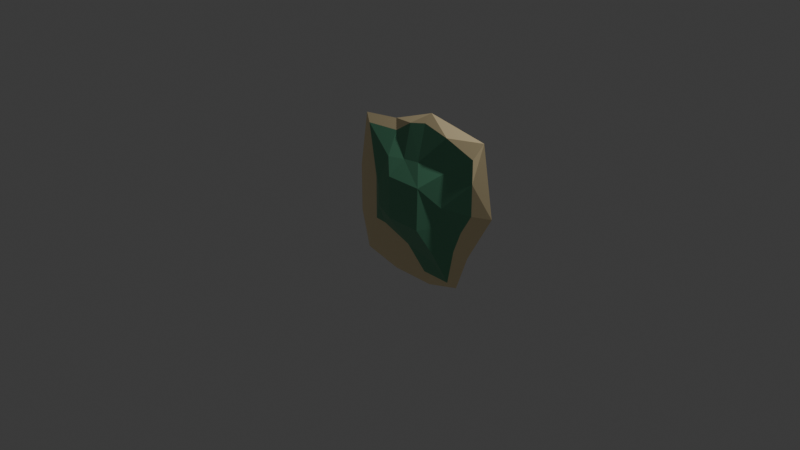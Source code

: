 # Source: island1.blend  (saved by Blender 4.4.32; exported with 4.5.12 LTS)
import bpy
from mathutils import Matrix  # noqa: F401  (used for matrix-valued properties, if any)

bpy.ops.wm.read_factory_settings(use_empty=True)
scene = bpy.context.scene
scene.name = 'Scene'

# ---- collections
col_collection = bpy.data.collections.new('Collection'); scene.collection.children.link(col_collection)

# ---- materials (node trees are filled in below, after node groups)
mat_beach = bpy.data.materials.new('Beach')
mat_beach.alpha_threshold = 0.0
mat_beach.roughness = 0.5
mat_beach.line_color = (0.0, 0.0, 0.0, 1.0)
mat_grass = bpy.data.materials.new('Grass')

# ---- material node trees
mat_beach.use_nodes = True; mat_beach.node_tree.nodes.clear()
_N = mat_beach.node_tree.nodes; _L = mat_beach.node_tree.links
n0 = _N.new('ShaderNodeOutputMaterial'); n0.name = 'Material Output'; n0.location = (300, 300)
n1 = _N.new('ShaderNodeBsdfPrincipled'); n1.name = 'Principled BSDF'; n1.location = (10, 300)
n1.inputs[0].default_value = (1.0, 0.8228, 0.4852, 1.0)
_L.new(n1.outputs[0], n0.inputs[0])
n0.is_active_output = True
mat_grass.use_nodes = True; mat_grass.node_tree.nodes.clear()
_N = mat_grass.node_tree.nodes; _L = mat_grass.node_tree.links
n0 = _N.new('ShaderNodeBsdfPrincipled'); n0.name = 'Principled BSDF'; n0.location = (10, 300)
n0.inputs[0].default_value = (0.1356, 0.3968, 0.2346, 1.0)
n1 = _N.new('ShaderNodeOutputMaterial'); n1.name = 'Material Output'; n1.location = (300, 300)
_L.new(n0.outputs[0], n1.inputs[0])
n1.is_active_output = True

# ---- world
world_world = bpy.data.worlds.new('World'); scene.world = world_world
world_world.use_nodes = True; world_world.node_tree.nodes.clear()
_N = world_world.node_tree.nodes; _L = world_world.node_tree.links
n0 = _N.new('ShaderNodeOutputWorld'); n0.name = 'World Output'; n0.location = (300, 300)
n1 = _N.new('ShaderNodeBackground'); n1.name = 'Background'; n1.location = (10, 300)
n1.inputs[0].default_value = (0.05088, 0.05088, 0.05088, 1.0)
_L.new(n1.outputs[0], n0.inputs[0])
n0.is_active_output = True
world_world.color = (0.05088, 0.05088, 0.05088)
world_world.sun_shadow_jitter_overblur = 0.0

# ---- cameras
cam_camera = bpy.data.cameras.new('Camera')
cam_camera.clip_end = 100.0
cam_camera.ortho_scale = 7.314

# ---- lights
light_light = bpy.data.lights.new('Light', 'POINT')
light_light.energy = 1000.0
light_light.shadow_soft_size = 0.1

# ---- meshes
me_cube = bpy.data.meshes.new('Cube')
me_cube.from_pydata([(0.195, 0.2777, 0.1243), (0.1541, 0.1395, -0.102), (0.2806, -0.566, -0.01213), (0.1541, -0.3985, -0.102), (-0.4289, 0.1199, 0.08519), (-0.3516, 0.1395, -0.102), (-0.4289, -0.3632, -0.01112), (-0.3516, -0.3985, -0.102), (-0.3516, -0.91, -0.102), (-0.2946, -0.76, -0.07073), (0.1098, -0.76, -0.0683), (0.1541, -0.91, -0.102), (-0.8945, 0.1395, -0.102), (-0.8945, -0.3985, -0.102), (-0.5759, -0.3632, -0.02346), (-0.5759, 0.1199, -0.0249), (-0.7908, -0.8141, -0.1062), (-0.7287, -0.6971, -0.06508), (0.7768, 0.1199, -0.04059), (0.9884, 0.1395, -0.102), (0.534, -0.3632, -0.05599), (0.6847, -0.3985, -0.102), (0.4472, -0.76, -0.0666), (0.5392, -0.7996, -0.102), (0.1541, 1.005, -0.102), (-0.3516, 0.8162, -0.102), (0.1098, 0.8973, -0.05858), (-0.2946, 0.7142, -0.05242), (-0.7148, 0.6771, -0.05978), (-0.7971, 0.7599, -0.102), (0.7768, 0.7146, -0.04059), (0.8566, 0.8913, -0.102), (-0.2946, 0.4601, 0.06285), (-0.09242, -0.4986, -0.02693), (0.195, -0.1856, 0.1342), (-0.4289, -0.1216, 0.08024), (-0.2185, 0.2777, 0.1243), (0.6272, -0.1216, -0.05599), (0.3456, -0.4306, 0.05173), (0.4433, 0.1199, 0.04187), (-0.09242, 0.8488, -0.05122), (0.4433, 0.8488, -0.0196), (0.7768, 0.4601, -0.04059), (0.1098, 0.5086, 0.0366), (0.4433, 0.4844, 0.01113), (-0.09242, 0.4844, 0.0366), (0.3685, -0.1216, 0.0468), (-0.2185, -0.1856, 0.1268)], [], [(47, 6, 33), (8, 13, 7), (35, 15, 14), (1, 7, 5), (46, 20, 37), (1, 31, 19), (11, 9, 8), (3, 8, 7), (33, 9, 10), (3, 23, 11), (13, 17, 14), (13, 15, 12), (1, 25, 24), (9, 16, 8), (6, 17, 9), (7, 12, 5), (37, 20, 21), (21, 22, 23), (32, 27, 28), (10, 23, 22), (1, 21, 3), (40, 26, 24), (25, 28, 27), (41, 30, 31), (31, 30, 42), (43, 40, 45), (44, 30, 41), (5, 29, 25), (12, 28, 29), (43, 41, 26), (0, 44, 43), (39, 42, 44), (45, 27, 32), (36, 32, 4), (0, 45, 36), (39, 37, 18), (0, 46, 39), (34, 38, 46), (34, 33, 2), (0, 47, 34), (4, 47, 36), (20, 38, 22), (38, 2, 22), (2, 10, 22), (47, 35, 6), (8, 16, 13), (14, 6, 35), (35, 4, 15), (1, 3, 7), (46, 38, 20), (1, 24, 31), (11, 10, 9), (3, 11, 8), (10, 2, 33), (33, 6, 9), (3, 21, 23), (13, 16, 17), (13, 14, 15), (1, 5, 25), (9, 17, 16), (6, 14, 17), (7, 13, 12), (21, 19, 37), (19, 18, 37), (21, 20, 22), (28, 15, 4), (4, 32, 28), (10, 11, 23), (1, 19, 21), (24, 25, 40), (25, 27, 40), (25, 29, 28), (31, 24, 41), (24, 26, 41), (42, 18, 19), (19, 31, 42), (43, 26, 40), (44, 42, 30), (5, 12, 29), (12, 15, 28), (43, 44, 41), (0, 39, 44), (39, 18, 42), (45, 40, 27), (36, 45, 32), (0, 43, 45), (39, 46, 37), (0, 34, 46), (34, 2, 38), (34, 47, 33), (0, 36, 47), (4, 35, 47)])
me_cube.polygons.foreach_set('material_index', [1, 0, 1, 0, 1, 0, 0, 0, 0, 0, 0, 0, 0, 0, 0, 0, 0, 0, 1, 0, 0, 0, 0, 0, 0, 1, 1, 0, 0, 1, 1, 1, 1, 1, 1, 1, 1, 1, 1, 1, 1, 1, 1, 1, 1, 0, 1, 1, 0, 1, 0, 0, 0, 1, 0, 0, 0, 0, 0, 0, 0, 0, 0, 0, 0, 1, 1, 0, 0, 0, 0, 0, 0, 0, 0, 0, 1, 1, 0, 0, 1, 1, 1, 1, 1, 1, 1, 1, 1, 1, 1, 1])
_uv = me_cube.uv_layers.new(name='UVMap')
_uv.uv.foreach_set('vector', [0.75, 0.625, 0.875, 0.75, 0.75, 0.75, 0.125, 0.75, 0.125, 0.75, 0.125, 0.75, 0.875, 0.625, 0.875, 0.5, 0.875, 0.75, 0.375, 0.5, 0.125, 0.75, 0.125, 0.5, 0.625, 0.625, 0.625, 0.75, 0.625, 0.625, 0.375, 0.5, 0.375, 0.5, 0.375, 0.5, 0.375, 0.75, 0.625, 1.0, 0.375, 1.0, 0.375, 0.75, 0.125, 0.75, 0.125, 0.75, 0.75, 0.75, 0.875, 0.75, 0.625, 0.75, 0.375, 0.75, 0.375, 0.75, 0.375, 0.75, 0.375, 0.0, 0.625, 0.0, 0.625, 0.0, 0.375, 0.0, 0.625, 0.25, 0.375, 0.25, 0.375, 0.5, 0.125, 0.5, 0.375, 0.5, 0.625, 1.0, 0.375, 1.0, 0.375, 1.0, 0.875, 0.75, 0.875, 0.75, 0.875, 0.75, 0.125, 0.75, 0.125, 0.5, 0.125, 0.5, 0.625, 0.625, 0.625, 0.75, 0.375, 0.75, 0.375, 0.75, 0.625, 0.75, 0.375, 0.75, 0.875, 0.5, 0.875, 0.5, 0.875, 0.5, 0.625, 0.75, 0.375, 0.75, 0.625, 0.75, 0.375, 0.5, 0.375, 0.75, 0.375, 0.75, 0.625, 0.375, 0.625, 0.5, 0.375, 0.5, 0.375, 0.25, 0.625, 0.25, 0.625, 0.25, 0.625, 0.5, 0.625, 0.5, 0.375, 0.5, 0.375, 0.5, 0.625, 0.5, 0.625, 0.5, 0.625, 0.5, 0.75, 0.5, 0.75, 0.5, 0.625, 0.5, 0.625, 0.5, 0.625, 0.5, 0.125, 0.5, 0.125, 0.5, 0.125, 0.5, 0.375, 0.25, 0.625, 0.25, 0.375, 0.25, 0.625, 0.5, 0.625, 0.5, 0.625, 0.5, 0.625, 0.5, 0.625, 0.5, 0.625, 0.5, 0.625, 0.5, 0.625, 0.5, 0.625, 0.5, 0.75, 0.5, 0.875, 0.5, 0.875, 0.5, 0.75, 0.5, 0.875, 0.5, 0.875, 0.5, 0.625, 0.5, 0.75, 0.5, 0.75, 0.5, 0.625, 0.5, 0.625, 0.625, 0.625, 0.5, 0.625, 0.5, 0.625, 0.625, 0.625, 0.5, 0.625, 0.625, 0.625, 0.75, 0.625, 0.625, 0.625, 0.625, 0.75, 0.75, 0.625, 0.75, 0.625, 0.5, 0.75, 0.625, 0.625, 0.625, 0.875, 0.5, 0.75, 0.625, 0.75, 0.5, 0.625, 0.75, 0.625, 0.75, 0.625, 0.75, 0.625, 0.75, 0.625, 0.75, 0.625, 0.75, 0.625, 0.75, 0.625, 0.75, 0.625, 0.75, 0.75, 0.625, 0.875, 0.625, 0.875, 0.75, 0.125, 0.75, 0.125, 0.75, 0.125, 0.75, 0.875, 0.75, 0.875, 0.75, 0.875, 0.625, 0.875, 0.625, 0.875, 0.5, 0.875, 0.5, 0.375, 0.5, 0.375, 0.75, 0.125, 0.75, 0.625, 0.625, 0.625, 0.75, 0.625, 0.75, 0.375, 0.5, 0.375, 0.5, 0.375, 0.5, 0.375, 0.75, 0.625, 0.75, 0.625, 1.0, 0.375, 0.75, 0.375, 0.75, 0.125, 0.75, 0.625, 0.75, 0.625, 0.75, 0.75, 0.75, 0.75, 0.75, 0.875, 0.75, 0.875, 0.75, 0.375, 0.75, 0.375, 0.75, 0.375, 0.75, 0.375, 0.0, 0.375, 0.0, 0.625, 0.0, 0.375, 0.0, 0.625, 0.0, 0.625, 0.25, 0.375, 0.5, 0.125, 0.5, 0.125, 0.5, 0.625, 1.0, 0.625, 1.0, 0.375, 1.0, 0.875, 0.75, 0.875, 0.75, 0.875, 0.75, 0.125, 0.75, 0.125, 0.75, 0.125, 0.5, 0.375, 0.75, 0.375, 0.5, 0.625, 0.625, 0.375, 0.5, 0.625, 0.5, 0.625, 0.625, 0.375, 0.75, 0.625, 0.75, 0.625, 0.75, 0.875, 0.5, 0.875, 0.5, 0.875, 0.5, 0.875, 0.5, 0.875, 0.5, 0.875, 0.5, 0.625, 0.75, 0.375, 0.75, 0.375, 0.75, 0.375, 0.5, 0.375, 0.5, 0.375, 0.75, 0.375, 0.5, 0.375, 0.25, 0.625, 0.375, 0.375, 0.25, 0.625, 0.25, 0.625, 0.375, 0.375, 0.25, 0.375, 0.25, 0.625, 0.25, 0.375, 0.5, 0.375, 0.5, 0.625, 0.5, 0.375, 0.5, 0.625, 0.5, 0.625, 0.5, 0.625, 0.5, 0.625, 0.5, 0.375, 0.5, 0.375, 0.5, 0.375, 0.5, 0.625, 0.5, 0.625, 0.5, 0.625, 0.5, 0.75, 0.5, 0.625, 0.5, 0.625, 0.5, 0.625, 0.5, 0.125, 0.5, 0.125, 0.5, 0.125, 0.5, 0.375, 0.25, 0.625, 0.25, 0.625, 0.25, 0.625, 0.5, 0.625, 0.5, 0.625, 0.5, 0.625, 0.5, 0.625, 0.5, 0.625, 0.5, 0.625, 0.5, 0.625, 0.5, 0.625, 0.5, 0.75, 0.5, 0.75, 0.5, 0.875, 0.5, 0.75, 0.5, 0.75, 0.5, 0.875, 0.5, 0.625, 0.5, 0.625, 0.5, 0.75, 0.5, 0.625, 0.5, 0.625, 0.625, 0.625, 0.625, 0.625, 0.5, 0.625, 0.625, 0.625, 0.625, 0.625, 0.625, 0.625, 0.75, 0.625, 0.75, 0.625, 0.625, 0.75, 0.625, 0.75, 0.75, 0.625, 0.5, 0.75, 0.5, 0.75, 0.625, 0.875, 0.5, 0.875, 0.625, 0.75, 0.625])
me_cube.materials.append(mat_beach)
me_cube.materials.append(mat_grass)
me_cube.use_mirror_vertex_groups = False
me_cube.update()

# ---- objects
ob_cube = bpy.data.objects.new('Cube', me_cube)
ob_light = bpy.data.objects.new('Light', light_light)
ob_camera = bpy.data.objects.new('Camera', cam_camera)

# ---- transforms, parenting, visibility, modifiers, constraints
ob_cube.location = (0.0, 0.1897, 0.09927)
ob_cube.rotation_euler = (1.571, -0.0, 0.0)
ob_cube.lock_rotations_4d = False
ob_cube.empty_display_type = 'ARROWS'
ob_cube.lineart.crease_threshold = 0.0
ob_light.location = (4.076, 1.005, 5.904)
ob_light.rotation_euler = (0.6503, 0.05522, 1.866)
ob_light.lock_rotations_4d = False
ob_light.empty_display_type = 'ARROWS'
ob_light.color = (0.0, 0.0, 0.0, 0.0)
ob_light.lineart.crease_threshold = 0.0
ob_camera.location = (7.359, -6.926, 4.958)
ob_camera.rotation_euler = (1.109, 0.0, 0.8149)
ob_camera.lock_rotations_4d = False
ob_camera.empty_display_type = 'ARROWS'
ob_camera.color = (0.0, 0.0, 0.0, 0.0)
ob_camera.display_type = 'WIRE'
ob_camera.lineart.crease_threshold = 0.0

# ---- collection membership
col_collection.objects.link(ob_cube)
col_collection.objects.link(ob_light)
col_collection.objects.link(ob_camera)

# ---- scene / render settings (as saved in the file)
scene.camera = ob_camera
scene.frame_start = 1; scene.frame_end = 250; scene.frame_set(0)
scene.render.engine = 'BLENDER_EEVEE_NEXT'
bpy.context.view_layer.update()
